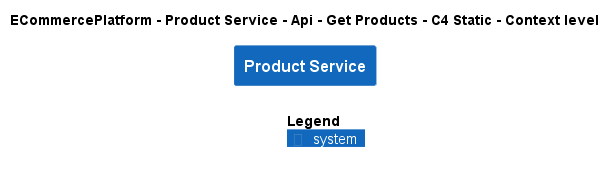

The diagram above was rendered by PlantUML. Its source (embedded in the PNG):
@startuml
!include ..\..\..\..\..\..\..\.c4s\C4_Context.puml

AddElementTag("c4interflow:lifecycle:new", $bgColor=green, $fontColor=#ffffff, $borderColor=green, $shadowing="False")
AddElementTag("c4interflow:lifecycle:changed", $bgColor=orange, $fontColor=#ffffff, $borderColor=orange, $shadowing="False")
AddElementTag("c4interflow:lifecycle:removed", $bgColor=red, $fontColor=#ffffff, $borderColor=red, $shadowing="False")

AddRelTag("c4interflow:lifecycle:new", $textColor=green, $lineColor=green)
AddRelTag("c4interflow:lifecycle:changed", $textColor=orange, $lineColor=orange)
AddRelTag("c4interflow:lifecycle:removed", $textColor=red, $lineColor=red)

SHOW_PERSON_PORTRAIT()
LAYOUT_TOP_DOWN()

skinparam linetype polyline

title ECommercePlatform - Product Service - Api - Get Products - C4 Static - Context level

System(ECommercePlatform.SoftwareSystems.ProductService, "Product Service", "")



SHOW_LEGEND()
@enduml